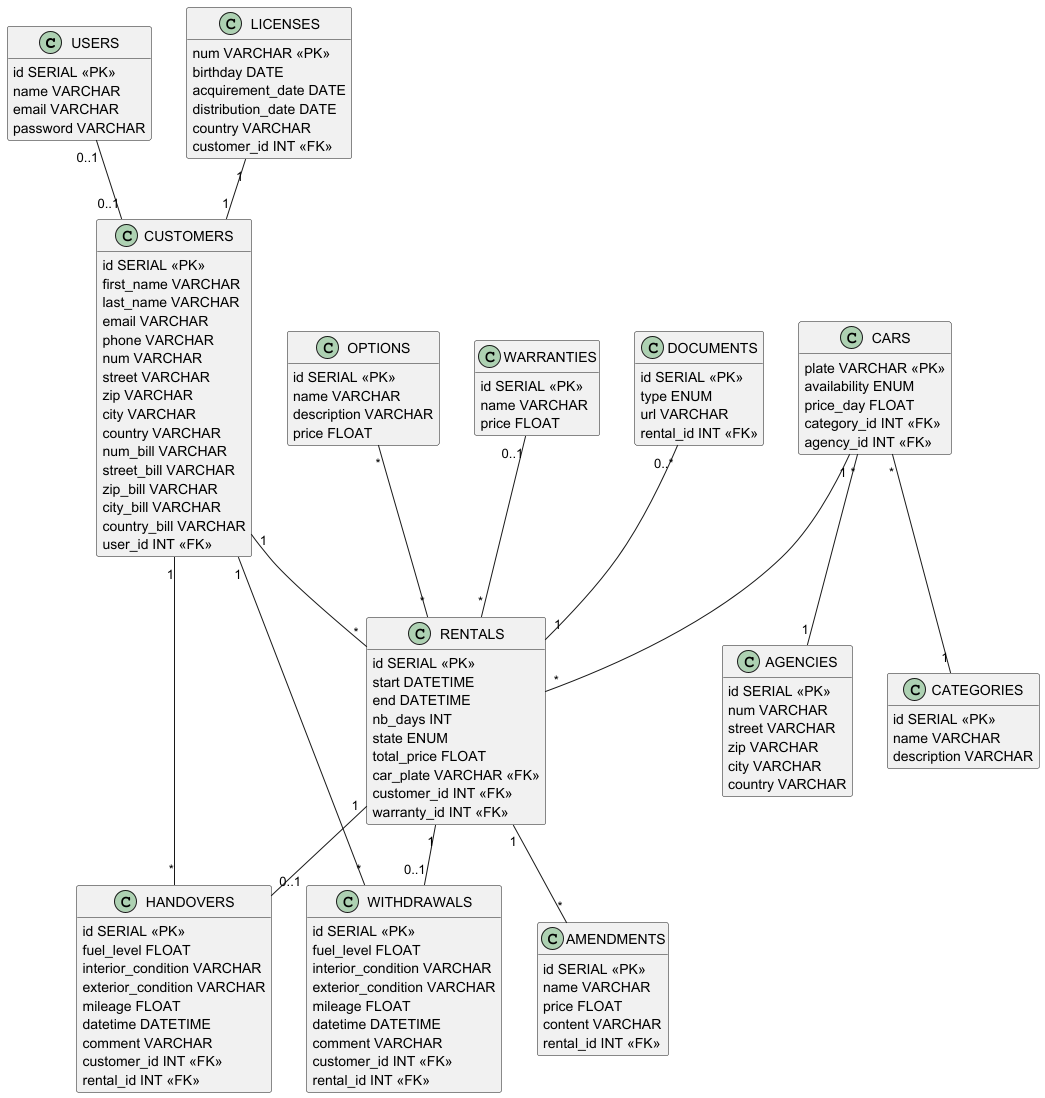

The diagram above was rendered by PlantUML. Its source (embedded in the PNG):
@startuml
hide empty members

class USERS {
    id SERIAL <<PK>>
    name VARCHAR
    email VARCHAR
    password VARCHAR
}

class CUSTOMERS {
    id SERIAL <<PK>>
    first_name VARCHAR
    last_name VARCHAR
    email VARCHAR
    phone VARCHAR
    num VARCHAR
    street VARCHAR
    zip VARCHAR
    city VARCHAR
    country VARCHAR
    num_bill VARCHAR
    street_bill VARCHAR
    zip_bill VARCHAR
    city_bill VARCHAR
    country_bill VARCHAR
    user_id INT <<FK>>
}

class RENTALS {
    id SERIAL <<PK>>
    start DATETIME
    end DATETIME
    nb_days INT
    state ENUM
    total_price FLOAT
    car_plate VARCHAR <<FK>>
    customer_id INT <<FK>>
    warranty_id INT <<FK>>
}

class LICENSES {
    num VARCHAR <<PK>>
    birthday DATE
    acquirement_date DATE
    distribution_date DATE
    country VARCHAR
    customer_id INT <<FK>>
}

class WARRANTIES {
    id SERIAL <<PK>>
    name VARCHAR
    price FLOAT
}

class AMENDMENTS {
    id SERIAL <<PK>>
    name VARCHAR
    price FLOAT
    content VARCHAR
    rental_id INT <<FK>>
}

class DOCUMENTS {
    id SERIAL <<PK>>
    type ENUM
    url VARCHAR
    rental_id INT <<FK>>
}

class WITHDRAWALS {
    id SERIAL <<PK>>
    fuel_level FLOAT
    interior_condition VARCHAR
    exterior_condition VARCHAR
    mileage FLOAT
    datetime DATETIME
    comment VARCHAR
    customer_id INT <<FK>>
    rental_id INT <<FK>>
}

class HANDOVERS {
    id SERIAL <<PK>>
    fuel_level FLOAT
    interior_condition VARCHAR
    exterior_condition VARCHAR
    mileage FLOAT
    datetime DATETIME
    comment VARCHAR
    customer_id INT <<FK>>
    rental_id INT <<FK>>
}

class CARS {
    plate VARCHAR <<PK>>
    availability ENUM
    price_day FLOAT
    category_id INT <<FK>>
    agency_id INT <<FK>>
}

class OPTIONS {
    id SERIAL <<PK>>
    name VARCHAR
    description VARCHAR
    price FLOAT
}

class CATEGORIES {
    id SERIAL <<PK>>
    name VARCHAR
    description VARCHAR
}

class AGENCIES {
    id SERIAL <<PK>>
    num VARCHAR
    street VARCHAR
    zip VARCHAR
    city VARCHAR
    country VARCHAR
}

CARS "*" -- "1" AGENCIES
CARS "*" -- "1" CATEGORIES
CARS "1" -- "*" RENTALS
RENTALS "1" -- "*" AMENDMENTS
RENTALS "1" -- "0..1" WITHDRAWALS
WITHDRAWALS "*" -- "1" CUSTOMERS
USERS "0..1" -- "0..1" CUSTOMERS
LICENSES "1" -- "1" CUSTOMERS
WARRANTIES "0..1" -- "*" RENTALS
OPTIONS "*" -- "*" RENTALS
DOCUMENTS "0..*" -- "1" RENTALS
CUSTOMERS "1" -- "*" HANDOVERS
RENTALS "1" -- "0..1" HANDOVERS
CUSTOMERS "1" -- "*" RENTALS

@enduml